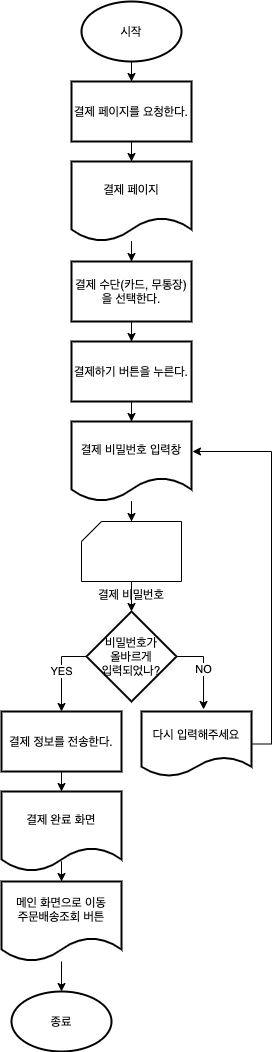

The diagram above was exported from draw.io. Its source (the exported page's mxGraphModel, read from the mxfile embedded in the PNG):
<mxGraphModel dx="530" dy="419" grid="1" gridSize="10" guides="1" tooltips="1" connect="1" arrows="1" fold="1" page="1" pageScale="1" pageWidth="827" pageHeight="1169" math="0" shadow="0">
  <root>
    <mxCell id="0" />
    <mxCell id="1" parent="0" />
    <mxCell id="3K-z1QdCwPAavfzqPp8V-1" value="" style="edgeStyle=orthogonalEdgeStyle;rounded=0;orthogonalLoop=1;jettySize=auto;html=1;" edge="1" parent="1" source="3K-z1QdCwPAavfzqPp8V-2" target="3K-z1QdCwPAavfzqPp8V-4">
      <mxGeometry relative="1" as="geometry" />
    </mxCell>
    <mxCell id="3K-z1QdCwPAavfzqPp8V-2" value="시작" style="strokeWidth=2;html=1;shape=mxgraph.flowchart.start_1;whiteSpace=wrap;" vertex="1" parent="1">
      <mxGeometry x="450" y="170" width="100" height="60" as="geometry" />
    </mxCell>
    <mxCell id="3K-z1QdCwPAavfzqPp8V-3" value="" style="edgeStyle=orthogonalEdgeStyle;rounded=0;orthogonalLoop=1;jettySize=auto;html=1;" edge="1" parent="1" source="3K-z1QdCwPAavfzqPp8V-4" target="3K-z1QdCwPAavfzqPp8V-6">
      <mxGeometry relative="1" as="geometry" />
    </mxCell>
    <mxCell id="3K-z1QdCwPAavfzqPp8V-4" value="결제 페이지를 요청한다." style="whiteSpace=wrap;html=1;strokeWidth=2;" vertex="1" parent="1">
      <mxGeometry x="440" y="250" width="120" height="60" as="geometry" />
    </mxCell>
    <mxCell id="3K-z1QdCwPAavfzqPp8V-5" value="" style="edgeStyle=orthogonalEdgeStyle;rounded=0;orthogonalLoop=1;jettySize=auto;html=1;" edge="1" parent="1" source="3K-z1QdCwPAavfzqPp8V-6" target="3K-z1QdCwPAavfzqPp8V-8">
      <mxGeometry relative="1" as="geometry" />
    </mxCell>
    <mxCell id="3K-z1QdCwPAavfzqPp8V-6" value="결제 페이지" style="shape=document;whiteSpace=wrap;html=1;boundedLbl=1;strokeWidth=2;" vertex="1" parent="1">
      <mxGeometry x="440" y="330" width="120" height="80" as="geometry" />
    </mxCell>
    <mxCell id="3K-z1QdCwPAavfzqPp8V-7" value="" style="edgeStyle=orthogonalEdgeStyle;rounded=0;orthogonalLoop=1;jettySize=auto;html=1;" edge="1" parent="1" source="3K-z1QdCwPAavfzqPp8V-8" target="3K-z1QdCwPAavfzqPp8V-10">
      <mxGeometry relative="1" as="geometry" />
    </mxCell>
    <mxCell id="3K-z1QdCwPAavfzqPp8V-8" value="결제 수단(카드, 무통장)&lt;br&gt;을 선택한다." style="whiteSpace=wrap;html=1;strokeWidth=2;" vertex="1" parent="1">
      <mxGeometry x="440" y="430" width="120" height="60" as="geometry" />
    </mxCell>
    <mxCell id="3K-z1QdCwPAavfzqPp8V-9" value="" style="edgeStyle=orthogonalEdgeStyle;rounded=0;orthogonalLoop=1;jettySize=auto;html=1;" edge="1" parent="1" source="3K-z1QdCwPAavfzqPp8V-10" target="3K-z1QdCwPAavfzqPp8V-12">
      <mxGeometry relative="1" as="geometry" />
    </mxCell>
    <mxCell id="3K-z1QdCwPAavfzqPp8V-10" value="결제하기 버튼을 누른다." style="whiteSpace=wrap;html=1;strokeWidth=2;" vertex="1" parent="1">
      <mxGeometry x="440" y="510" width="120" height="60" as="geometry" />
    </mxCell>
    <mxCell id="3K-z1QdCwPAavfzqPp8V-11" style="edgeStyle=orthogonalEdgeStyle;rounded=0;orthogonalLoop=1;jettySize=auto;html=1;" edge="1" parent="1" source="3K-z1QdCwPAavfzqPp8V-12">
      <mxGeometry relative="1" as="geometry">
        <mxPoint x="500" y="690" as="targetPoint" />
      </mxGeometry>
    </mxCell>
    <mxCell id="3K-z1QdCwPAavfzqPp8V-12" value="결제 비밀번호 입력창" style="shape=document;whiteSpace=wrap;html=1;boundedLbl=1;strokeWidth=2;" vertex="1" parent="1">
      <mxGeometry x="440" y="590" width="120" height="80" as="geometry" />
    </mxCell>
    <mxCell id="3K-z1QdCwPAavfzqPp8V-13" style="edgeStyle=orthogonalEdgeStyle;rounded=0;orthogonalLoop=1;jettySize=auto;html=1;exitX=0.5;exitY=1;exitDx=0;exitDy=0;exitPerimeter=0;entryX=0.5;entryY=0;entryDx=0;entryDy=0;entryPerimeter=0;" edge="1" parent="1" source="3K-z1QdCwPAavfzqPp8V-14" target="3K-z1QdCwPAavfzqPp8V-21">
      <mxGeometry relative="1" as="geometry" />
    </mxCell>
    <mxCell id="3K-z1QdCwPAavfzqPp8V-14" value="결제 비밀번호" style="verticalLabelPosition=bottom;verticalAlign=top;html=1;shape=card;whiteSpace=wrap;size=20;arcSize=12;" vertex="1" parent="1">
      <mxGeometry x="450" y="690" width="100" height="60" as="geometry" />
    </mxCell>
    <mxCell id="3K-z1QdCwPAavfzqPp8V-15" value="" style="edgeStyle=orthogonalEdgeStyle;rounded=0;orthogonalLoop=1;jettySize=auto;html=1;" edge="1" parent="1" source="3K-z1QdCwPAavfzqPp8V-16" target="3K-z1QdCwPAavfzqPp8V-18">
      <mxGeometry relative="1" as="geometry" />
    </mxCell>
    <mxCell id="3K-z1QdCwPAavfzqPp8V-16" value="결제 정보를 전송한다." style="whiteSpace=wrap;html=1;strokeWidth=2;" vertex="1" parent="1">
      <mxGeometry x="370" y="880" width="120" height="60" as="geometry" />
    </mxCell>
    <mxCell id="3K-z1QdCwPAavfzqPp8V-17" value="" style="edgeStyle=orthogonalEdgeStyle;rounded=0;orthogonalLoop=1;jettySize=auto;html=1;" edge="1" parent="1" source="3K-z1QdCwPAavfzqPp8V-18" target="3K-z1QdCwPAavfzqPp8V-25">
      <mxGeometry relative="1" as="geometry" />
    </mxCell>
    <mxCell id="3K-z1QdCwPAavfzqPp8V-18" value="결제 완료 화면" style="shape=document;whiteSpace=wrap;html=1;boundedLbl=1;strokeWidth=2;" vertex="1" parent="1">
      <mxGeometry x="370" y="960" width="120" height="80" as="geometry" />
    </mxCell>
    <mxCell id="3K-z1QdCwPAavfzqPp8V-19" value="NO" style="edgeStyle=orthogonalEdgeStyle;rounded=0;orthogonalLoop=1;jettySize=auto;html=1;exitX=1;exitY=0.5;exitDx=0;exitDy=0;exitPerimeter=0;entryX=0.564;entryY=-0.031;entryDx=0;entryDy=0;entryPerimeter=0;" edge="1" parent="1" source="3K-z1QdCwPAavfzqPp8V-21" target="3K-z1QdCwPAavfzqPp8V-23">
      <mxGeometry relative="1" as="geometry" />
    </mxCell>
    <mxCell id="3K-z1QdCwPAavfzqPp8V-20" value="YES" style="edgeStyle=orthogonalEdgeStyle;rounded=0;orthogonalLoop=1;jettySize=auto;html=1;exitX=0;exitY=0.5;exitDx=0;exitDy=0;exitPerimeter=0;entryX=0.5;entryY=0;entryDx=0;entryDy=0;" edge="1" parent="1" source="3K-z1QdCwPAavfzqPp8V-21" target="3K-z1QdCwPAavfzqPp8V-16">
      <mxGeometry relative="1" as="geometry" />
    </mxCell>
    <mxCell id="3K-z1QdCwPAavfzqPp8V-21" value="비밀번호가&lt;br&gt;올바르게&lt;br&gt;입력되었나?" style="strokeWidth=2;html=1;shape=mxgraph.flowchart.decision;whiteSpace=wrap;" vertex="1" parent="1">
      <mxGeometry x="455" y="780" width="90" height="90" as="geometry" />
    </mxCell>
    <mxCell id="3K-z1QdCwPAavfzqPp8V-22" style="edgeStyle=orthogonalEdgeStyle;rounded=0;orthogonalLoop=1;jettySize=auto;html=1;exitX=1;exitY=0.5;exitDx=0;exitDy=0;entryX=1.008;entryY=0.375;entryDx=0;entryDy=0;entryPerimeter=0;" edge="1" parent="1" source="3K-z1QdCwPAavfzqPp8V-23" target="3K-z1QdCwPAavfzqPp8V-12">
      <mxGeometry relative="1" as="geometry" />
    </mxCell>
    <mxCell id="3K-z1QdCwPAavfzqPp8V-23" value="다시 입력해주세요" style="shape=document;whiteSpace=wrap;html=1;boundedLbl=1;strokeWidth=2;" vertex="1" parent="1">
      <mxGeometry x="510" y="880" width="110" height="65" as="geometry" />
    </mxCell>
    <mxCell id="3K-z1QdCwPAavfzqPp8V-24" style="edgeStyle=orthogonalEdgeStyle;rounded=0;orthogonalLoop=1;jettySize=auto;html=1;" edge="1" parent="1" source="3K-z1QdCwPAavfzqPp8V-25">
      <mxGeometry relative="1" as="geometry">
        <mxPoint x="430" y="1160" as="targetPoint" />
      </mxGeometry>
    </mxCell>
    <mxCell id="3K-z1QdCwPAavfzqPp8V-25" value="메인 화면으로 이동&lt;br&gt;주문배송조회 버튼" style="shape=document;whiteSpace=wrap;html=1;boundedLbl=1;strokeWidth=2;" vertex="1" parent="1">
      <mxGeometry x="370" y="1050" width="120" height="80" as="geometry" />
    </mxCell>
    <mxCell id="3K-z1QdCwPAavfzqPp8V-26" value="종료" style="strokeWidth=2;html=1;shape=mxgraph.flowchart.start_1;whiteSpace=wrap;" vertex="1" parent="1">
      <mxGeometry x="380" y="1160" width="100" height="60" as="geometry" />
    </mxCell>
  </root>
</mxGraphModel>